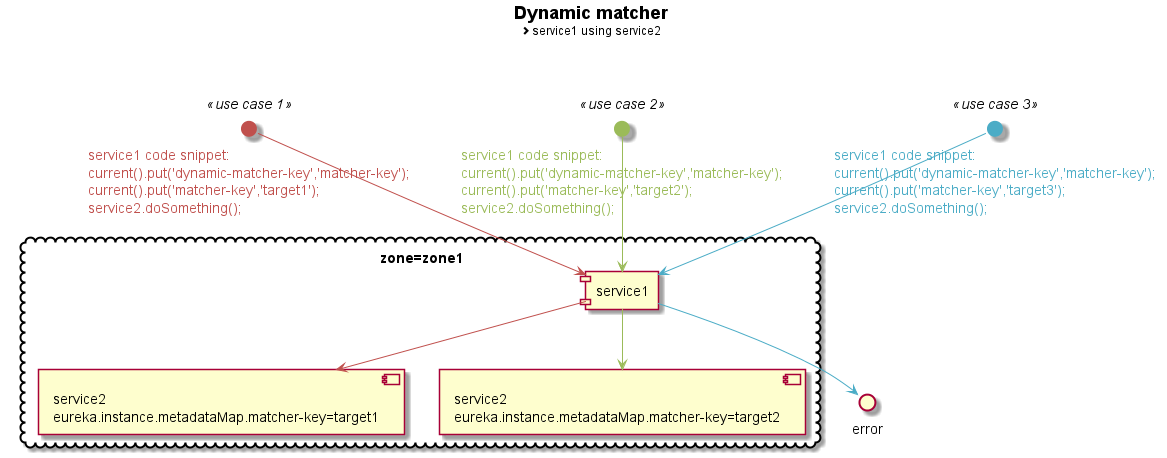

The diagram above was rendered by PlantUML. Its source (embedded in the PNG):
@startuml
title **Dynamic matcher**\n<size:12><&chevron-right>service1 using service2
skinparam interface {
  backgroundColor<<use case 1>> #C0504D
  fontColor<<use case 1>> #C0504D
  borderColor<<use case 1>> #C0504D
  backgroundColor<<use case 2>> #9BBB59
  fontColor<<use case 2>> #9BBB59
  borderColor<<use case 2>> #9BBB59
  backgroundColor<<use case 3>> #4BACC6
  fontColor<<use case 3>> #4BACC6
  borderColor<<use case 3>> #4BACC6
  backgroundColor<<use case 4>> #8064A2
  fontColor<<use case 4>> #8064A2
  borderColor<<use case 4>> #8064A2
  backgroundColor<<use case 5>> Black
  fontColor<<use case 5>> Black
  borderColor<<use case 5>> Black
  backgroundColor<<use case 6>> #F79646
  fontColor<<use case 6>> #F79646
  borderColor<<use case 6>> #F79646
  backgroundColor<<use case 7>> #A6A6A6
  fontColor<<use case 7>> #A6A6A6
  borderColor<<use case 7>> #A6A6A6
}
skinparam component {
  ArrowColor<<use case 1>> #C0504D
  ArrowLollipopColor<<use case 1>> #C0504D
  ArrowFontColor<<use case 1>> #C0504D
  ArrowColor<<use case 2>> #9BBB59
  ArrowFontColor<<use case 2>> #9BBB59
  ArrowColor<<use case 3>> #4BACC6
  ArrowFontColor<<use case 3>> #4BACC6
  ArrowColor<<use case 4>> #8064A2
  ArrowFontColor<<use case 4>> #8064A2
  ArrowColor<<use case 5>> Black
  ArrowFontColor<<use case 5>> Black
  ArrowColor<<use case 6>> #F79646
  ArrowFontColor<<use case 6>> #F79646
  ArrowColor<<use case 7>> #A6A6A6
  ArrowFontColor<<use case 7>> #A6A6A6
  ArrowColor<<use case 99>> White
  ArrowFontColor<<use case 99>> White
}

cloud "zone=zone1"{
  [service1] as service11
  component service21 [service2
    eureka.instance.metadataMap.matcher-key=target1
  ]
  component service22 [service2
    eureka.instance.metadataMap.matcher-key=target2
  ]
}

() "service1 code snippet:\ncurrent().put('dynamic-matcher-key','matcher-key');\ncurrent().put('matcher-key','target1');\nservice2.doSomething();" as request1 <<use case 1>>
request1 -down-> service11 <<use case 1>>
service11 -down-> service21 <<use case 1>>

() "service1 code snippet:\ncurrent().put('dynamic-matcher-key','matcher-key');\ncurrent().put('matcher-key','target2');\nservice2.doSomething();" as request2 <<use case 2>>
request2 -down-> service11 <<use case 2>>
service11 -down-> service22 <<use case 2>>

() "service1 code snippet:\ncurrent().put('dynamic-matcher-key','matcher-key');\ncurrent().put('matcher-key','target3');\nservice2.doSomething();" as request3 <<use case 3>>
() "error" as error
request3 -down-> service11 <<use case 3>>
service11 -down-> error <<use case 3>>
@enduml